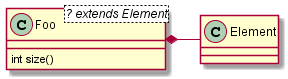

The diagram above was rendered by PlantUML. Its source (embedded in the PNG):
@startuml

class Foo<? extends Element> {
  int size()
}
Foo *- Element

@enduml